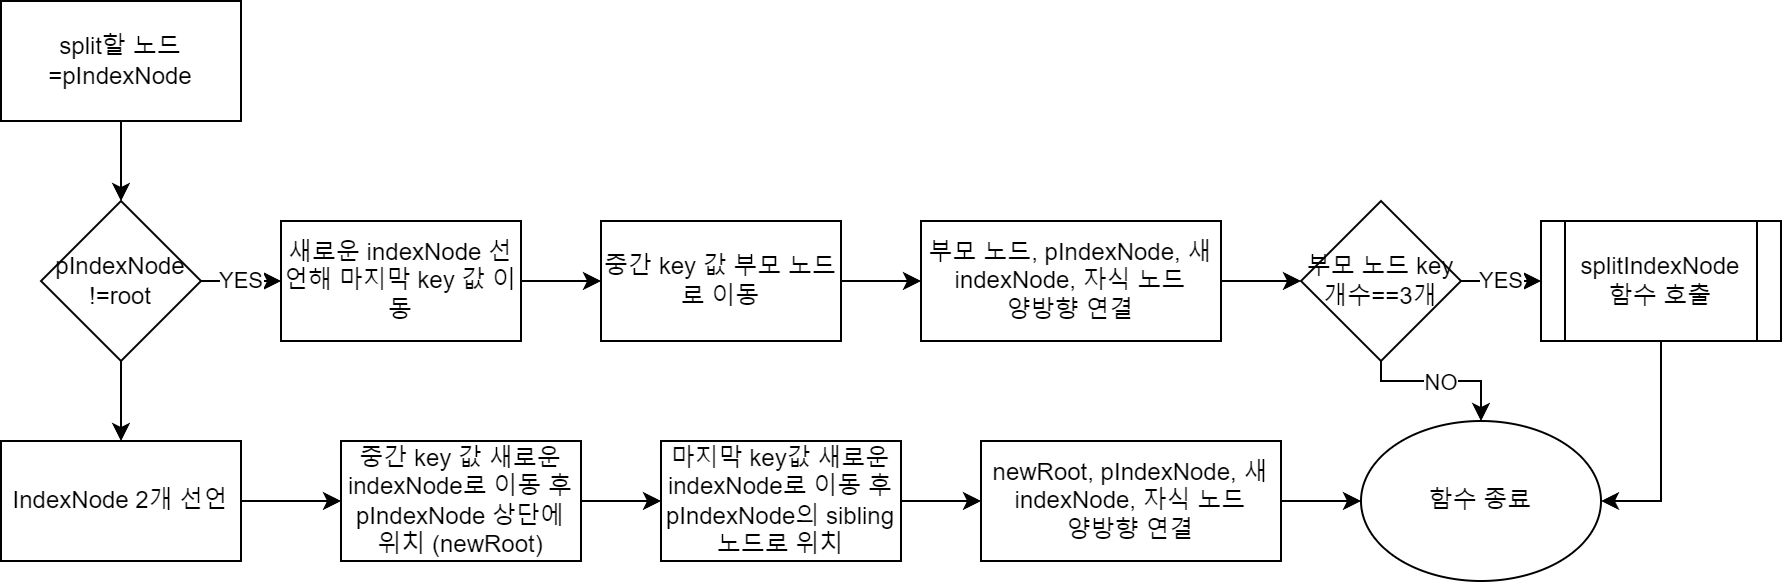

The diagram above was exported from draw.io. Its source (the exported page's mxGraphModel, read from the mxfile embedded in the PNG):
<mxGraphModel dx="1080" dy="514" grid="1" gridSize="10" guides="1" tooltips="1" connect="1" arrows="1" fold="1" page="1" pageScale="1" pageWidth="850" pageHeight="1100" math="0" shadow="0">
  <root>
    <mxCell id="0" />
    <mxCell id="1" parent="0" />
    <mxCell id="ccgfw-FaK-9UQmu9xacu-63" style="edgeStyle=orthogonalEdgeStyle;rounded=0;orthogonalLoop=1;jettySize=auto;html=1;exitX=1;exitY=0.5;exitDx=0;exitDy=0;entryX=0;entryY=0.5;entryDx=0;entryDy=0;" edge="1" parent="1" source="ccgfw-FaK-9UQmu9xacu-35">
      <mxGeometry relative="1" as="geometry">
        <mxPoint x="55" y="560" as="targetPoint" />
        <mxPoint x="590" y="780" as="sourcePoint" />
        <Array as="points">
          <mxPoint x="841" y="780" />
          <mxPoint x="841" y="1850" />
          <mxPoint x="30" y="1850" />
          <mxPoint x="30" y="560" />
        </Array>
      </mxGeometry>
    </mxCell>
    <mxCell id="ccgfw-FaK-9UQmu9xacu-196" value="YES" style="edgeStyle=orthogonalEdgeStyle;rounded=0;orthogonalLoop=1;jettySize=auto;html=1;" edge="1" parent="1" source="ccgfw-FaK-9UQmu9xacu-192" target="ccgfw-FaK-9UQmu9xacu-195">
      <mxGeometry relative="1" as="geometry" />
    </mxCell>
    <mxCell id="ccgfw-FaK-9UQmu9xacu-202" value="" style="edgeStyle=orthogonalEdgeStyle;rounded=0;orthogonalLoop=1;jettySize=auto;html=1;" edge="1" parent="1" source="ccgfw-FaK-9UQmu9xacu-192" target="ccgfw-FaK-9UQmu9xacu-201">
      <mxGeometry relative="1" as="geometry" />
    </mxCell>
    <mxCell id="ccgfw-FaK-9UQmu9xacu-192" value="pIndexNode&lt;br&gt;!=root" style="rhombus;whiteSpace=wrap;html=1;" vertex="1" parent="1">
      <mxGeometry x="40" y="120" width="80" height="80" as="geometry" />
    </mxCell>
    <mxCell id="ccgfw-FaK-9UQmu9xacu-194" value="" style="edgeStyle=orthogonalEdgeStyle;rounded=0;orthogonalLoop=1;jettySize=auto;html=1;" edge="1" parent="1" source="ccgfw-FaK-9UQmu9xacu-193" target="ccgfw-FaK-9UQmu9xacu-192">
      <mxGeometry relative="1" as="geometry" />
    </mxCell>
    <mxCell id="ccgfw-FaK-9UQmu9xacu-193" value="split할 노드=pIndexNode" style="rounded=0;whiteSpace=wrap;html=1;" vertex="1" parent="1">
      <mxGeometry x="20" y="20" width="120" height="60" as="geometry" />
    </mxCell>
    <mxCell id="ccgfw-FaK-9UQmu9xacu-198" value="" style="edgeStyle=orthogonalEdgeStyle;rounded=0;orthogonalLoop=1;jettySize=auto;html=1;" edge="1" parent="1" source="ccgfw-FaK-9UQmu9xacu-195" target="ccgfw-FaK-9UQmu9xacu-197">
      <mxGeometry relative="1" as="geometry" />
    </mxCell>
    <mxCell id="ccgfw-FaK-9UQmu9xacu-195" value="새로운 indexNode 선언해 마지막 key 값 이동" style="whiteSpace=wrap;html=1;" vertex="1" parent="1">
      <mxGeometry x="160" y="130" width="120" height="60" as="geometry" />
    </mxCell>
    <mxCell id="ccgfw-FaK-9UQmu9xacu-200" value="" style="edgeStyle=orthogonalEdgeStyle;rounded=0;orthogonalLoop=1;jettySize=auto;html=1;" edge="1" parent="1" source="ccgfw-FaK-9UQmu9xacu-197" target="ccgfw-FaK-9UQmu9xacu-199">
      <mxGeometry relative="1" as="geometry" />
    </mxCell>
    <mxCell id="ccgfw-FaK-9UQmu9xacu-197" value="중간 key 값 부모 노드로 이동" style="whiteSpace=wrap;html=1;" vertex="1" parent="1">
      <mxGeometry x="320" y="130" width="120" height="60" as="geometry" />
    </mxCell>
    <mxCell id="ccgfw-FaK-9UQmu9xacu-206" value="" style="edgeStyle=orthogonalEdgeStyle;rounded=0;orthogonalLoop=1;jettySize=auto;html=1;" edge="1" parent="1" source="ccgfw-FaK-9UQmu9xacu-199" target="ccgfw-FaK-9UQmu9xacu-205">
      <mxGeometry relative="1" as="geometry" />
    </mxCell>
    <mxCell id="ccgfw-FaK-9UQmu9xacu-199" value="부모 노드, pIndexNode, 새 indexNode, 자식 노드 &lt;br&gt;양방향 연결" style="whiteSpace=wrap;html=1;" vertex="1" parent="1">
      <mxGeometry x="480" y="130" width="150" height="60" as="geometry" />
    </mxCell>
    <mxCell id="ccgfw-FaK-9UQmu9xacu-213" value="" style="edgeStyle=orthogonalEdgeStyle;rounded=0;orthogonalLoop=1;jettySize=auto;html=1;" edge="1" parent="1" source="ccgfw-FaK-9UQmu9xacu-201" target="ccgfw-FaK-9UQmu9xacu-212">
      <mxGeometry relative="1" as="geometry" />
    </mxCell>
    <mxCell id="ccgfw-FaK-9UQmu9xacu-201" value="IndexNode 2개 선언" style="whiteSpace=wrap;html=1;" vertex="1" parent="1">
      <mxGeometry x="20" y="240" width="120" height="60" as="geometry" />
    </mxCell>
    <mxCell id="ccgfw-FaK-9UQmu9xacu-208" value="YES" style="edgeStyle=orthogonalEdgeStyle;rounded=0;orthogonalLoop=1;jettySize=auto;html=1;" edge="1" parent="1" source="ccgfw-FaK-9UQmu9xacu-205" target="ccgfw-FaK-9UQmu9xacu-207">
      <mxGeometry relative="1" as="geometry" />
    </mxCell>
    <mxCell id="ccgfw-FaK-9UQmu9xacu-210" style="edgeStyle=orthogonalEdgeStyle;rounded=0;orthogonalLoop=1;jettySize=auto;html=1;entryX=0.5;entryY=0;entryDx=0;entryDy=0;" edge="1" parent="1" source="ccgfw-FaK-9UQmu9xacu-205" target="ccgfw-FaK-9UQmu9xacu-221">
      <mxGeometry relative="1" as="geometry">
        <mxPoint x="1020" y="210" as="targetPoint" />
        <Array as="points">
          <mxPoint x="710" y="210" />
          <mxPoint x="760" y="210" />
        </Array>
      </mxGeometry>
    </mxCell>
    <mxCell id="ccgfw-FaK-9UQmu9xacu-211" value="NO" style="edgeLabel;html=1;align=center;verticalAlign=middle;resizable=0;points=[];" vertex="1" connectable="0" parent="ccgfw-FaK-9UQmu9xacu-210">
      <mxGeometry x="-0.72" y="-1" relative="1" as="geometry">
        <mxPoint x="29" as="offset" />
      </mxGeometry>
    </mxCell>
    <mxCell id="ccgfw-FaK-9UQmu9xacu-205" value="부모 노드 key&lt;br&gt;개수==3개" style="rhombus;whiteSpace=wrap;html=1;" vertex="1" parent="1">
      <mxGeometry x="670" y="120" width="80" height="80" as="geometry" />
    </mxCell>
    <mxCell id="ccgfw-FaK-9UQmu9xacu-224" style="edgeStyle=orthogonalEdgeStyle;rounded=0;orthogonalLoop=1;jettySize=auto;html=1;entryX=1;entryY=0.5;entryDx=0;entryDy=0;" edge="1" parent="1" source="ccgfw-FaK-9UQmu9xacu-207" target="ccgfw-FaK-9UQmu9xacu-221">
      <mxGeometry relative="1" as="geometry" />
    </mxCell>
    <mxCell id="ccgfw-FaK-9UQmu9xacu-207" value="splitIndexNode&lt;br&gt;함수 호출" style="shape=process;whiteSpace=wrap;html=1;backgroundOutline=1;" vertex="1" parent="1">
      <mxGeometry x="790" y="130" width="120" height="60" as="geometry" />
    </mxCell>
    <mxCell id="ccgfw-FaK-9UQmu9xacu-215" value="" style="edgeStyle=orthogonalEdgeStyle;rounded=0;orthogonalLoop=1;jettySize=auto;html=1;" edge="1" parent="1" source="ccgfw-FaK-9UQmu9xacu-212" target="ccgfw-FaK-9UQmu9xacu-214">
      <mxGeometry relative="1" as="geometry" />
    </mxCell>
    <mxCell id="ccgfw-FaK-9UQmu9xacu-212" value="중간 key 값 새로운 indexNode로 이동 후 pIndexNode 상단에 위치 (newRoot)" style="whiteSpace=wrap;html=1;" vertex="1" parent="1">
      <mxGeometry x="190" y="240" width="120" height="60" as="geometry" />
    </mxCell>
    <mxCell id="ccgfw-FaK-9UQmu9xacu-219" value="" style="edgeStyle=orthogonalEdgeStyle;rounded=0;orthogonalLoop=1;jettySize=auto;html=1;" edge="1" parent="1" source="ccgfw-FaK-9UQmu9xacu-214">
      <mxGeometry relative="1" as="geometry">
        <mxPoint x="510" y="270" as="targetPoint" />
      </mxGeometry>
    </mxCell>
    <mxCell id="ccgfw-FaK-9UQmu9xacu-214" value="마지막 key값 새로운 indexNode로 이동 후&lt;br&gt;pIndexNode의 sibling 노드로 위치" style="whiteSpace=wrap;html=1;" vertex="1" parent="1">
      <mxGeometry x="350" y="240" width="120" height="60" as="geometry" />
    </mxCell>
    <mxCell id="ccgfw-FaK-9UQmu9xacu-222" value="" style="edgeStyle=orthogonalEdgeStyle;rounded=0;orthogonalLoop=1;jettySize=auto;html=1;" edge="1" parent="1" source="ccgfw-FaK-9UQmu9xacu-220" target="ccgfw-FaK-9UQmu9xacu-221">
      <mxGeometry relative="1" as="geometry" />
    </mxCell>
    <mxCell id="ccgfw-FaK-9UQmu9xacu-220" value="newRoot, pIndexNode, 새 indexNode, 자식 노드 &lt;br&gt;양방향 연결" style="whiteSpace=wrap;html=1;" vertex="1" parent="1">
      <mxGeometry x="510" y="240" width="150" height="60" as="geometry" />
    </mxCell>
    <mxCell id="ccgfw-FaK-9UQmu9xacu-221" value="함수 종료" style="ellipse;whiteSpace=wrap;html=1;" vertex="1" parent="1">
      <mxGeometry x="700" y="230" width="120" height="80" as="geometry" />
    </mxCell>
  </root>
</mxGraphModel>